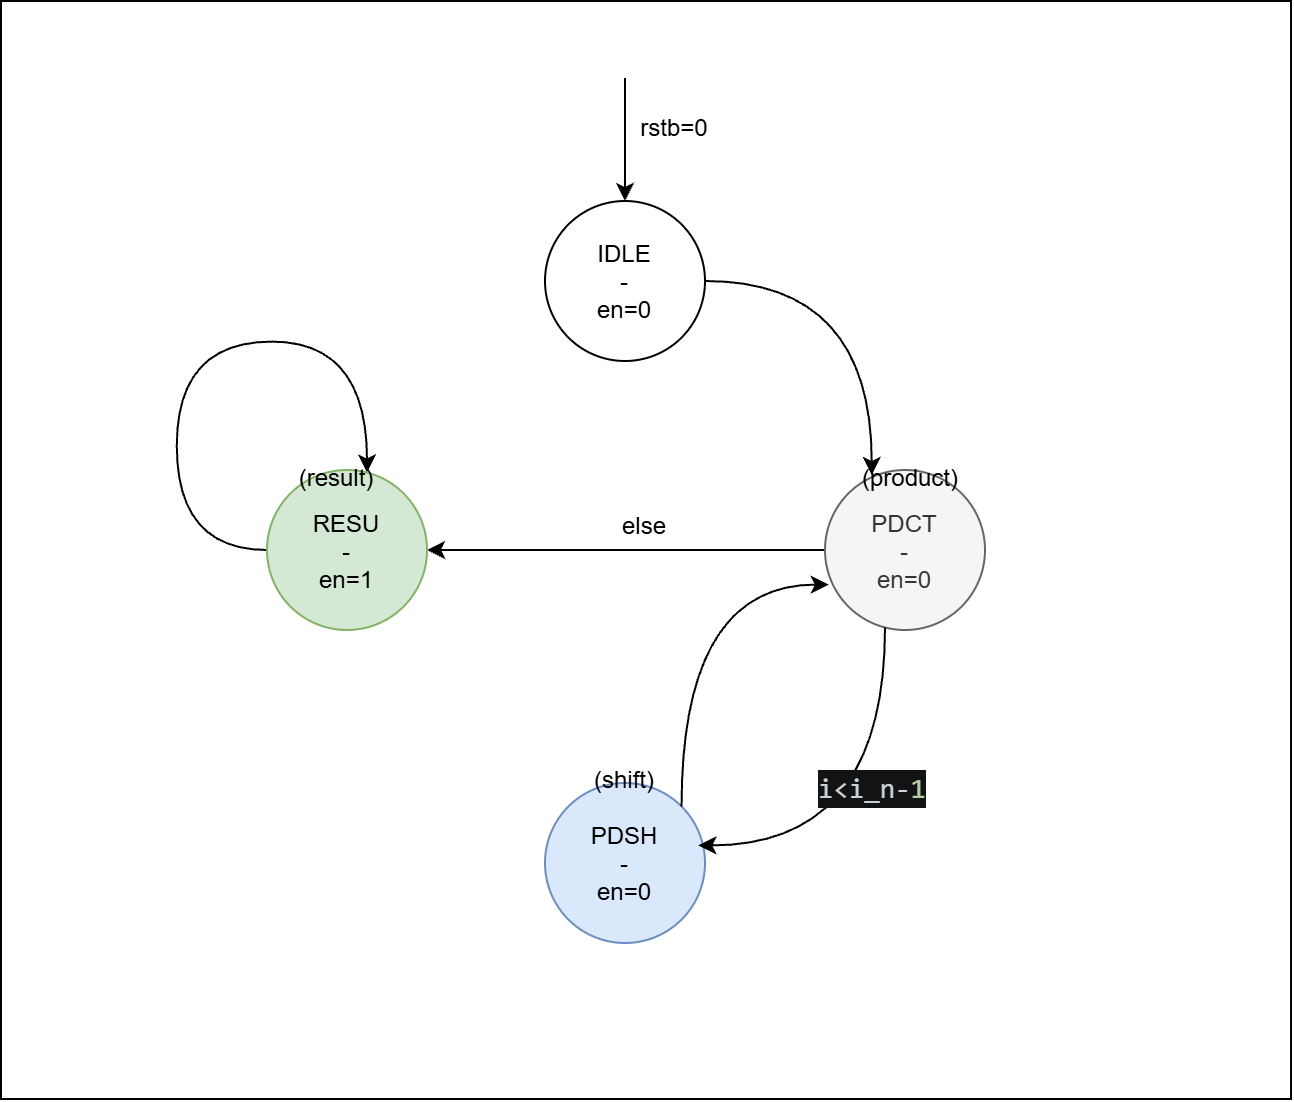

The diagram above was exported from draw.io. Its source (the exported page's mxGraphModel, read from the mxfile embedded in the PNG):
<mxGraphModel dx="931" dy="655" grid="0" gridSize="10" guides="1" tooltips="1" connect="1" arrows="1" fold="1" page="1" pageScale="1" pageWidth="827" pageHeight="1169" math="0" shadow="0">
  <root>
    <mxCell id="0" />
    <mxCell id="1" parent="0" />
    <mxCell id="GJ2sUk51ATScIyeC-DhG-46" parent="1" style="whiteSpace=wrap;html=1;fillColor=none;movable=0;resizable=0;rotatable=0;deletable=0;editable=0;locked=1;connectable=0;" value="" vertex="1">
      <mxGeometry height="549" width="645" x="23" y="118" as="geometry" />
    </mxCell>
    <mxCell id="GJ2sUk51ATScIyeC-DhG-47" parent="1" style="ellipse;whiteSpace=wrap;html=1;shapeInside=1;" value="IDLE&lt;div&gt;-&lt;/div&gt;&lt;div&gt;en=0&lt;/div&gt;" vertex="1">
      <mxGeometry height="80" width="80" x="295" y="218" as="geometry" />
    </mxCell>
    <mxCell id="GJ2sUk51ATScIyeC-DhG-61" edge="1" parent="1" source="GJ2sUk51ATScIyeC-DhG-49" style="edgeStyle=orthogonalEdgeStyle;rounded=0;orthogonalLoop=1;jettySize=auto;html=1;entryX=1;entryY=0.5;entryDx=0;entryDy=0;defaultLabelBackgroundColor=page;labelPadding=0 4;" target="GJ2sUk51ATScIyeC-DhG-51">
      <mxGeometry relative="1" as="geometry" />
    </mxCell>
    <mxCell id="GJ2sUk51ATScIyeC-DhG-49" parent="1" style="ellipse;whiteSpace=wrap;html=1;shapeInside=1;fillColor=#f5f5f5;fontColor=#333333;strokeColor=#666666;" value="PDCT&lt;div&gt;-&lt;/div&gt;&lt;div&gt;en=0&lt;/div&gt;" vertex="1">
      <mxGeometry height="80" width="80" x="435" y="352.5" as="geometry" />
    </mxCell>
    <mxCell id="GJ2sUk51ATScIyeC-DhG-50" parent="1" style="ellipse;whiteSpace=wrap;html=1;shapeInside=1;fillColor=#dae8fc;strokeColor=#6c8ebf;" value="PDSH&lt;div&gt;-&lt;/div&gt;&lt;div&gt;en=0&lt;/div&gt;" vertex="1">
      <mxGeometry height="80" width="80" x="295" y="509" as="geometry" />
    </mxCell>
    <mxCell id="GJ2sUk51ATScIyeC-DhG-60" edge="1" parent="1" source="GJ2sUk51ATScIyeC-DhG-51" style="edgeStyle=orthogonalEdgeStyle;rounded=0;orthogonalLoop=1;jettySize=auto;html=1;defaultLabelBackgroundColor=page;labelPadding=0 4;curveGeometry=1;curved=1;innerLoopWaypoints=1;" target="GJ2sUk51ATScIyeC-DhG-51">
      <mxGeometry relative="1" x="-0.1589" as="geometry">
        <Array as="points">
          <mxPoint x="110.9" y="392.5" />
          <mxPoint x="110.9" y="288.3" />
          <mxPoint x="206" y="288.3" />
        </Array>
      </mxGeometry>
    </mxCell>
    <mxCell id="GJ2sUk51ATScIyeC-DhG-51" parent="1" style="ellipse;whiteSpace=wrap;html=1;shapeInside=1;fillColor=#d5e8d4;strokeColor=#82b366;" value="RESU&lt;div&gt;-&lt;/div&gt;&lt;div&gt;en=1&lt;/div&gt;" vertex="1">
      <mxGeometry height="80" width="80" x="156" y="352.5" as="geometry" />
    </mxCell>
    <mxCell id="GJ2sUk51ATScIyeC-DhG-52" edge="1" parent="1" style="edgeStyle=none;orthogonalLoop=1;jettySize=auto;html=1;rounded=0;defaultLabelBackgroundColor=page;labelPadding=0 4;" value="">
      <mxGeometry relative="1" width="100" as="geometry">
        <Array as="points" />
        <mxPoint x="335" y="156.48" as="sourcePoint" />
        <mxPoint x="335" y="218" as="targetPoint" />
      </mxGeometry>
    </mxCell>
    <mxCell id="GJ2sUk51ATScIyeC-DhG-53" parent="1" style="text;html=1;whiteSpace=wrap;strokeColor=none;fillColor=none;align=center;verticalAlign=middle;rounded=0;" value="rstb=0" vertex="1">
      <mxGeometry height="30" width="60" x="330" y="167" as="geometry" />
    </mxCell>
    <mxCell id="GJ2sUk51ATScIyeC-DhG-54" parent="1" style="text;html=1;whiteSpace=wrap;strokeColor=none;fillColor=none;align=center;verticalAlign=middle;rounded=0;" value="(product)" vertex="1">
      <mxGeometry height="30" width="60" x="448" y="342" as="geometry" />
    </mxCell>
    <mxCell id="GJ2sUk51ATScIyeC-DhG-55" parent="1" style="text;html=1;whiteSpace=wrap;strokeColor=none;fillColor=none;align=center;verticalAlign=middle;rounded=0;" value="(shift)" vertex="1">
      <mxGeometry height="30" width="60" x="305" y="493" as="geometry" />
    </mxCell>
    <mxCell id="GJ2sUk51ATScIyeC-DhG-56" parent="1" style="text;html=1;whiteSpace=wrap;strokeColor=none;fillColor=none;align=center;verticalAlign=middle;rounded=0;" value="(result)" vertex="1">
      <mxGeometry height="30" width="60" x="161" y="342" as="geometry" />
    </mxCell>
    <mxCell id="GJ2sUk51ATScIyeC-DhG-57" edge="1" parent="1" source="GJ2sUk51ATScIyeC-DhG-47" style="edgeStyle=orthogonalEdgeStyle;rounded=0;orthogonalLoop=1;jettySize=auto;html=1;entryX=0.292;entryY=0.031;entryDx=0;entryDy=0;entryPerimeter=0;defaultLabelBackgroundColor=page;labelPadding=0 4;curveGeometry=1;curved=1;" target="GJ2sUk51ATScIyeC-DhG-49">
      <mxGeometry relative="1" as="geometry" />
    </mxCell>
    <mxCell id="GJ2sUk51ATScIyeC-DhG-58" edge="1" parent="1" source="GJ2sUk51ATScIyeC-DhG-49" style="edgeStyle=orthogonalEdgeStyle;rounded=0;orthogonalLoop=1;jettySize=auto;html=1;entryX=0.959;entryY=0.39;entryDx=0;entryDy=0;entryPerimeter=0;defaultLabelBackgroundColor=page;labelPadding=0 4;curveGeometry=1;curved=1;" target="GJ2sUk51ATScIyeC-DhG-50">
      <mxGeometry relative="1" as="geometry">
        <Array as="points">
          <mxPoint x="465" y="540.2" />
        </Array>
      </mxGeometry>
    </mxCell>
    <mxCell id="GJ2sUk51ATScIyeC-DhG-62" edge="1" parent="1" source="GJ2sUk51ATScIyeC-DhG-50" style="edgeStyle=orthogonalEdgeStyle;rounded=0;orthogonalLoop=1;jettySize=auto;html=1;entryX=0.023;entryY=0.716;entryDx=0;entryDy=0;entryPerimeter=0;defaultLabelBackgroundColor=page;labelPadding=0 4;curveGeometry=1;curved=1;exitX=1;exitY=0;exitDx=0;exitDy=0;" target="GJ2sUk51ATScIyeC-DhG-49">
      <mxGeometry relative="1" as="geometry">
        <Array as="points">
          <mxPoint x="363.3" y="409.8" />
        </Array>
      </mxGeometry>
    </mxCell>
    <mxCell id="GJ2sUk51ATScIyeC-DhG-64" parent="1" style="text;html=1;whiteSpace=wrap;strokeColor=none;fillColor=none;align=center;verticalAlign=middle;rounded=0;" value="&lt;div style=&quot;color: rgb(187, 190, 191); background-color: rgb(18, 19, 20); font-family: Consolas, &amp;quot;Courier New&amp;quot;, monospace; font-size: 14px; line-height: 19px; white-space: pre;&quot;&gt;&lt;span style=&quot;color: rgb(201, 209, 217);&quot;&gt;i&lt;/span&gt;&lt;span style=&quot;color: rgb(212, 212, 212);&quot;&gt;&amp;lt;&lt;/span&gt;&lt;span style=&quot;color: rgb(201, 209, 217);&quot;&gt;i_n&lt;/span&gt;&lt;span style=&quot;color: rgb(212, 212, 212);&quot;&gt;-&lt;/span&gt;&lt;span style=&quot;color: rgb(181, 206, 168);&quot;&gt;1&lt;/span&gt;&lt;/div&gt;" vertex="1">
      <mxGeometry height="30" width="60" x="429" y="497" as="geometry" />
    </mxCell>
    <mxCell id="GJ2sUk51ATScIyeC-DhG-65" parent="1" style="text;html=1;whiteSpace=wrap;strokeColor=none;fillColor=none;align=center;verticalAlign=middle;rounded=0;" value="else" vertex="1">
      <mxGeometry height="30" width="60" x="315" y="366" as="geometry" />
    </mxCell>
  </root>
</mxGraphModel>